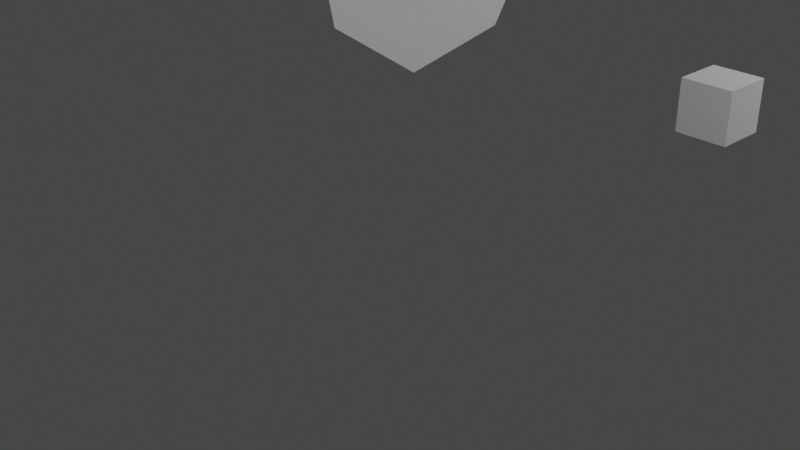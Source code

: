 # Source: size_comparison.blend  (saved by Blender 3.0.42; exported with 4.5.12 LTS)
import bpy
from mathutils import Matrix  # noqa: F401  (used for matrix-valued properties, if any)

bpy.ops.wm.read_factory_settings(use_empty=True)
scene = bpy.context.scene
scene.name = 'Scene'

# ---- collections
col_collection = bpy.data.collections.new('Collection'); scene.collection.children.link(col_collection)
col_pizzacutter = bpy.data.collections.new('PizzaCutter'); scene.collection.children.link(col_pizzacutter)
col_collection_1 = bpy.data.collections.new('Collection')  # instanced only; not linked into the scene
col_collection_2 = bpy.data.collections.new('Collection')  # instanced only; not linked into the scene
col_aircraft = bpy.data.collections.new('aircraft')  # instanced only; not linked into the scene
col_aircraft_1 = bpy.data.collections.new('aircraft')  # instanced only; not linked into the scene
col_aircraft_2 = bpy.data.collections.new('aircraft')  # instanced only; not linked into the scene
col_aircraft_3 = bpy.data.collections.new('aircraft')  # instanced only; not linked into the scene
col_aircraft_4 = bpy.data.collections.new('aircraft')  # instanced only; not linked into the scene
col_aircraft_5 = bpy.data.collections.new('aircraft')  # instanced only; not linked into the scene
col_reclining = bpy.data.collections.new('Reclining')  # instanced only; not linked into the scene
col_sitting = bpy.data.collections.new('Sitting')  # instanced only; not linked into the scene
col_quadcopter_gunship = bpy.data.collections.new('quadcopter gunship')  # instanced only; not linked into the scene
col_whaleplane = bpy.data.collections.new('whaleplane')  # instanced only; not linked into the scene
col_aircraft_6 = bpy.data.collections.new('aircraft')  # instanced only; not linked into the scene
col_frogger = bpy.data.collections.new('frogger')  # instanced only; not linked into the scene
col_aircraft_7 = bpy.data.collections.new('aircraft')  # instanced only; not linked into the scene
col_hammerhead = bpy.data.collections.new('hammerhead')  # instanced only; not linked into the scene
col_9ball = bpy.data.collections.new('9Ball')  # instanced only; not linked into the scene

# ---- materials (node trees are filled in below, after node groups)
mat_material = bpy.data.materials.new('Material')
mat_material.alpha_threshold = 0.0
mat_material.use_transparent_shadow = False
mat_material.line_color = (0.0, 0.0, 0.0, 1.0)

# ---- material node trees
mat_material.use_nodes = True; mat_material.node_tree.nodes.clear()
_N = mat_material.node_tree.nodes; _L = mat_material.node_tree.links
n0 = _N.new('ShaderNodeOutputMaterial'); n0.name = 'Material Output'; n0.location = (300, 300)
n1 = _N.new('ShaderNodeBsdfPrincipled'); n1.name = 'Principled BSDF'; n1.location = (10, 300)
n1.distribution = 'GGX'
n1.subsurface_method = 'RANDOM_WALK_SKIN'
n1.inputs[2].default_value = 0.4
n1.inputs[3].default_value = 1.45
n1.inputs[27].default_value = (0.0, 0.0, 0.0, 1.0)
n1.inputs[28].default_value = 1.0
_L.new(n1.outputs[0], n0.inputs[0])
n0.is_active_output = True

# ---- world
world_world = bpy.data.worlds.new('World'); scene.world = world_world
world_world.use_nodes = True; world_world.node_tree.nodes.clear()
_N = world_world.node_tree.nodes; _L = world_world.node_tree.links
n0 = _N.new('ShaderNodeOutputWorld'); n0.name = 'World Output'; n0.location = (300, 300)
n1 = _N.new('ShaderNodeBackground'); n1.name = 'Background'; n1.location = (10, 300)
n1.inputs[0].default_value = (0.05088, 0.05088, 0.05088, 1.0)
_L.new(n1.outputs[0], n0.inputs[0])
n0.is_active_output = True
world_world.color = (0.05088, 0.05088, 0.05088)
world_world.use_sun_shadow = False
world_world.sun_shadow_jitter_overblur = 0.0

# ---- cameras
cam_camera = bpy.data.cameras.new('Camera')
cam_camera.clip_end = 100.0
cam_camera.ortho_scale = 7.314

# ---- lights
light_light = bpy.data.lights.new('Light', 'POINT')
light_light.transmission_factor = 0.0
light_light.energy = 1000.0
light_light.shadow_soft_size = 0.1
light_light.shadow_maximum_resolution = 0.006
light_light.use_absolute_resolution = True

# ---- meshes
me_cube = bpy.data.meshes.new('Cube')
me_cube.from_pydata([(1.0, 1.0, 1.0), (1.0, 1.0, -1.0), (1.0, -1.0, 1.0), (1.0, -1.0, -1.0), (-1.0, 1.0, 1.0), (-1.0, 1.0, -1.0), (-1.0, -1.0, 1.0), (-1.0, -1.0, -1.0)], [], [(0, 4, 6, 2), (3, 2, 6, 7), (7, 6, 4, 5), (5, 1, 3, 7), (1, 0, 2, 3), (5, 4, 0, 1)])
_uv = me_cube.uv_layers.new(name='UVMap')
_uv.uv.foreach_set('vector', [0.625, 0.5, 0.875, 0.5, 0.875, 0.75, 0.625, 0.75, 0.375, 0.75, 0.625, 0.75, 0.625, 1.0, 0.375, 1.0, 0.375, 0.0, 0.625, 0.0, 0.625, 0.25, 0.375, 0.25, 0.125, 0.5, 0.375, 0.5, 0.375, 0.75, 0.125, 0.75, 0.375, 0.5, 0.625, 0.5, 0.625, 0.75, 0.375, 0.75, 0.375, 0.25, 0.625, 0.25, 0.625, 0.5, 0.375, 0.5])
me_cube.materials.append(mat_material)
me_cube.use_remesh_preserve_volume = False
me_cube.use_remesh_preserve_attributes = False
me_cube.use_mirror_vertex_groups = False
me_cube.update()
me_cylinder_006 = bpy.data.meshes.new('Cylinder.006')
me_cylinder_006.from_pydata([(0.218, 0.5006, -3.231), (0.2528, 0.3419, 0.7858), (0.5245, 0.22, -3.231), (0.5902, 0.1537, 0.7858), (0.5245, -0.1768, -3.231), (0.5902, -0.1124, 0.7858), (0.2528, -0.3006, 0.7858), (-0.218, 0.5006, -3.231), (-0.2528, 0.3419, 0.7858), (-0.5245, 0.22, -3.231), (-0.5902, 0.1537, 0.7858), (-0.5245, -0.1768, -3.231), (-0.5902, -0.1124, 0.7858), (-0.2528, -0.3006, 0.7858), (0.1744, 0.4551, -4.529), (0.4181, 0.2007, -4.529), (0.4181, -0.159, -4.529), (-0.1744, 0.4551, -4.529), (-0.4181, 0.2007, -4.529), (-0.4181, -0.159, -4.529), (0.04546, 0.4944, -6.497), (0.109, 0.4065, -6.497), (0.109, 0.2822, -6.497), (-0.04546, 0.4944, -6.497), (-0.109, 0.4065, -6.497), (-0.109, 0.2822, -6.497), (0.2678, 0.4055, -0.2058), (0.6456, 0.1805, -0.2058), (0.6456, -0.1376, -0.2058), (-0.2678, 0.4055, -0.2058), (-0.6456, 0.1805, -0.2058), (-0.6456, -0.1376, -0.2058), (-0.08264, -0.193, 0.9855), (0.08264, -0.193, 0.9855), (0.6616, 0.188, -1.267), (0.6616, -0.1524, -1.267), (-0.6616, 0.188, -1.267), (-0.6616, -0.1524, -1.267), (0.2744, 0.4287, -1.267), (0.0, -0.4575, -3.231), (0.0, 0.2962, 0.7836), (0.0, -0.4133, -4.529), (0.0, 0.4551, -4.529), (0.0, 0.1943, -6.497), (0.0, 0.4944, -6.497), (0.0, -0.3857, -0.2058), (0.0, -0.3006, 0.7836), (0.0, -0.4196, -1.267), (-0.2744, 0.4287, -1.267), (0.08264, 0.2343, 0.9855), (0.1145, 1.119, 4.193), (0.1145, 1.06, 4.303), (0.1473, 1.065, 4.28), (0.1542, 1.103, 4.21), (0.1145, 1.092, 4.255), (0.1343, 1.055, 4.302), (0.1319, 1.118, 4.189), (0.1763, 0.9983, 4.022), (0.1145, 0.8939, 4.223), (0.1691, 0.9177, 4.163), (0.1145, 1.044, 3.978), (0.1145, 0.9814, 4.104), (0.1421, 0.9009, 4.2), (0.1467, 1.027, 3.99), (0.09686, 0.02655, 3.132), (-0.1841, 0.006603, 3.221), (-0.2037, -0.1614, 3.335), (0.3787, 0.3697, -3.232), (0.4383, 0.254, 0.7858), (0.3787, -0.3265, -3.232), (0.4379, -0.2123, 0.7858), (0.3029, 0.3354, -4.53), (0.3029, -0.2937, -4.53), (0.07948, 0.4511, -6.501), (0.07948, 0.2375, -6.501), (0.4638, -0.2602, -0.2046), (0.4641, 0.3035, -0.2045), (0.06443, 0.02066, 1.004), (0.4768, 0.3172, -1.267), (0.4768, -0.2816, -1.267), (-0.08264, 0.2343, 0.9855), (-0.1145, 1.119, 4.193), (-0.1145, 1.06, 4.303), (-0.1473, 1.065, 4.28), (-0.1542, 1.103, 4.21), (-0.1145, 1.092, 4.255), (-0.1343, 1.055, 4.302), (-0.1319, 1.118, 4.189), (-0.1763, 0.9983, 4.022), (-0.1145, 0.8939, 4.223), (-0.1691, 0.9177, 4.163), (-0.1145, 1.044, 3.978), (-0.1145, 0.9814, 4.104), (-0.1421, 0.9009, 4.2), (-0.1467, 1.027, 3.99), (-0.09686, 0.02655, 3.132), (-0.3787, 0.3697, -3.232), (-0.4383, 0.254, 0.7858), (-0.3787, -0.3265, -3.232), (-0.4379, -0.2123, 0.7858), (-0.3029, 0.3354, -4.53), (-0.3029, -0.2937, -4.53), (-0.07948, 0.4511, -6.501), (-0.07948, 0.2375, -6.501), (-0.4638, -0.2602, -0.2046), (-0.4641, 0.3035, -0.2045), (-0.06443, 0.02066, 1.004), (-0.4768, 0.3172, -1.267), (0.0, 0.4287, -1.267), (0.0, 0.4055, -0.2058), (0.0, 0.5006, -3.231), (0.0, 0.3768, 0.2889), (0.2908, -0.304, -0.2051), (-0.4768, -0.2816, -1.267), (-0.2908, -0.304, -0.2051), (-0.2992, 0.1524, 3.121), (-0.2445, -0.143, 3.323), (-0.2461, 0.2276, 3.07), (-0.297, -0.07323, 3.275), (-0.1858, 0.2609, 3.047), (0.2992, 0.1524, 3.121), (0.2445, -0.143, 3.323), (0.2461, 0.2276, 3.07), (0.297, -0.07323, 3.275), (0.1858, 0.2609, 3.047), (0.2037, -0.1614, 3.335), (0.1841, 0.006603, 3.221)], [], [(76, 68, 3, 27), (30, 31, 12, 10), (67, 2, 15, 71), (27, 3, 5, 28), (17, 7, 110, 42), (2, 4, 16, 15), (79, 47, 39, 69), (71, 15, 21, 73), (15, 16, 22, 21), (78, 76, 27, 34), (121, 70, 5, 123), (2, 34, 35, 4), (126, 124, 1, 49, 64), (91, 92, 65, 119), (5, 3, 68, 1, 49, 77, 33, 6, 70), (122, 63, 57, 120), (67, 78, 34, 2), (34, 27, 28, 35), (100, 102, 24, 18), (107, 36, 30, 105), (48, 107, 105, 29), (59, 123, 120, 57), (3, 68, 122, 120), (122, 68, 1, 124), (6, 70, 121, 125), (3, 120, 123, 5), (58, 125, 121, 62), (125, 126, 64, 33, 6), (6, 33, 46, 45, 112), (20, 73, 21, 22, 74, 43, 44), (75, 112, 45, 47, 79), (89, 66, 65, 92), (33, 77, 49, 40, 46), (72, 41, 43, 74), (69, 39, 41, 72), (38, 108, 109, 26), (17, 23, 102, 100), (105, 30, 10, 97), (89, 93, 116, 66), (10, 115, 117, 97), (63, 56, 53, 57), (62, 55, 51, 58), (61, 54, 50, 60), (58, 51, 54, 61), (63, 122, 124, 60), (59, 52, 55, 62), (60, 50, 56, 63), (4, 35, 79, 69), (0, 38, 78, 67), (38, 26, 76, 78), (35, 28, 75, 79), (14, 71, 73, 20), (16, 72, 74, 22), (4, 69, 72, 16), (0, 67, 71, 14), (28, 5, 70, 75), (26, 1, 68, 76), (9, 18, 19, 11), (31, 104, 99, 12), (12, 99, 13, 32, 106, 80, 8, 97, 10), (29, 8, 80, 40, 111, 109), (96, 100, 18, 9), (94, 91, 119, 117), (91, 94, 87, 81), (48, 29, 109, 108), (117, 119, 8, 97), (104, 113, 47, 45, 114), (10, 12, 118, 115), (84, 88, 90, 83), (93, 90, 118, 116), (94, 88, 84, 87), (36, 37, 31, 30), (7, 17, 100, 96), (26, 109, 111, 40, 49, 1), (42, 44, 23, 17), (66, 13, 32, 95, 65), (84, 83, 86, 82, 85, 81, 87), (117, 115, 88, 94), (90, 88, 115, 118), (23, 44, 43, 103, 25, 24, 102), (19, 25, 103, 101), (7, 96, 107, 48), (114, 13, 99, 104), (116, 118, 12, 99), (93, 89, 82, 86), (18, 24, 25, 19), (90, 93, 86, 83), (29, 105, 97, 8), (92, 91, 81, 85), (101, 103, 43, 41), (7, 48, 108, 110), (14, 42, 110, 0), (0, 110, 108, 38), (13, 114, 45, 46, 32), (32, 46, 40, 80, 106), (80, 95, 32, 106), (96, 9, 36, 107), (65, 95, 80, 8, 119), (37, 113, 104, 31), (113, 98, 39, 47), (11, 98, 113, 37), (98, 101, 41, 39), (13, 66, 116, 99), (89, 92, 85, 82), (9, 11, 37, 36), (11, 19, 101, 98), (42, 14, 20, 44), (60, 124, 126, 61), (53, 52, 59, 57), (112, 75, 70, 6), (58, 61, 126, 125), (62, 121, 123, 59), (53, 56, 50, 54, 51, 55, 52), (49, 77, 33, 64)])
_uv = me_cylinder_006.uv_layers.new(name='UVMap')
_uv.uv.foreach_set('vector', [0.9375, 0.9032, 0.9375, 1.0, 0.875, 1.0, 0.875, 0.9032, 0.875, 0.9032, 0.75, 0.9032, 0.75, 1.0, 0.875, 1.0, 0.9375, 0.5638, 0.875, 0.5638, 0.875, 0.5273, 0.9375, 0.5273, 0.875, 0.9032, 0.875, 1.0, 0.75, 1.0, 0.75, 0.9032, 0.0, 0.5273, 0.0, 0.5638, 0.01621, 0.5638, 0.03708, 0.5273, 0.875, 0.5638, 0.75, 0.5638, 0.75, 0.5273, 0.875, 0.5273, 0.6875, 0.6473, 0.5625, 0.6473, 0.5625, 0.5638, 0.6875, 0.5638, 0.9375, 0.5273, 0.875, 0.5273, 0.875, 0.5, 0.9375, 0.5, 0.875, 0.5273, 0.75, 0.5273, 0.75, 0.5, 0.875, 0.5, 0.9375, 0.6473, 0.9375, 0.9032, 0.875, 0.9032, 0.875, 0.6473, 0.6795, 1.0, 0.6875, 1.0, 0.75, 1.0, 0.7418, 1.0, 0.875, 0.5638, 0.875, 0.6473, 0.75, 0.6473, 0.75, 0.5638, -56.14, -56.14, 0.9954, 1.0, 1.0, 1.0, 0.1742, 0.1746, 0.01531, 0.01885, 1.0, 1.0, 0.0, 0.0, -56.14, -56.14, 0.9954, 1.0, 0.0, 0.0, 0.0, 0.0, 0.0, 0.0, 0.0, 0.0, 0.1742, 0.1746, 0.1419, 0.1746, 0.1095, 0.1746, 0.0, 0.0, 0.0, 0.0, 0.9515, 1.0, 0.966, 1.0, 0.8923, 1.0, 0.8835, 1.0, 0.9375, 0.5638, 0.9375, 0.6473, 0.875, 0.6473, 0.875, 0.5638, 0.875, 0.6473, 0.875, 0.9032, 0.75, 0.9032, 0.75, 0.6473, 0.9375, 0.5273, 0.9375, 0.5, 0.875, 0.5, 0.875, 0.5273, 0.9375, 0.6473, 0.875, 0.6473, 0.875, 0.9032, 0.9375, 0.9032, 1.0, 0.6473, 0.9375, 0.6473, 0.9375, 0.9032, 1.0, 0.9032, 0.7334, 1.0, 0.7418, 1.0, 0.8835, 1.0, 0.8923, 1.0, 0.875, 1.0, 0.9375, 1.0, 0.9515, 1.0, 0.8835, 1.0, 0.9515, 1.0, 0.9375, 1.0, 1.0, 1.0, 0.9954, 1.0, 0.625, 1.0, 0.6875, 1.0, 0.6795, 1.0, 0.3327, 0.5078, 0.875, 1.0, 0.8835, 1.0, 0.7418, 1.0, 0.75, 1.0, 0.0, 0.0, 0.3327, 0.5078, 0.6795, 1.0, 0.6713, 1.0, 0.3327, 0.5078, -56.14, -56.14, 0.01531, 0.01885, 0.1095, 0.1746, 0.625, 1.0, 0.625, 1.0, 0.5845, 1.019, 0.5625, 1.0, 0.5625, 0.9032, 0.6409, 0.9032, 0.75, 0.49, 0.8349, 0.4549, 0.9197, 0.4197, 0.99, 0.25, 0.9549, 0.1651, 0.8349, 0.04515, 0.6651, 0.4549, 0.6875, 0.9032, 0.6409, 0.9032, 0.5625, 0.9032, 0.5625, 0.6473, 0.6875, 0.6473, 0.0, 0.0, 0.3327, 0.5078, -56.14, -56.14, 0.0, 0.0, 0.1095, 0.1746, 0.1419, 0.1746, 0.1742, 0.1746, 0.121, 0.121, 0.07563, 0.121, 0.6875, 0.5273, 0.5625, 0.5273, 0.5625, 0.5, 0.6875, 0.5, 0.6875, 0.5638, 0.5625, 0.5638, 0.5625, 0.5273, 0.6875, 0.5273, 0.0, 0.6473, 0.0, 0.6473, 0.0, 0.9032, 0.0, 0.9032, 1.0, 0.5273, 1.0, 0.5, 0.9375, 0.5, 0.9375, 0.5273, 0.9375, 0.9032, 0.875, 0.9032, 0.875, 1.0, 0.9375, 1.0, 0.0, 0.0, 0.6713, 1.0, 0.6795, 1.0, 0.3327, 0.5078, 0.875, 1.0, 0.8835, 1.0, 0.9515, 1.0, 0.9375, 1.0, 0.966, 1.0, 0.9405, 0.9839, 0.6995, 0.7664, 0.8923, 1.0, 0.6713, 1.0, 0.6756, 0.9801, 0.5366, 0.8452, 0.625, 1.0, 0.0, 0.0, 0.0, 0.0, 0.1012, 0.1276, 0.0, 0.0, 0.0, 0.0, 0.0, 0.0, 0.0, 0.0, 0.0, 0.0, 0.966, 1.0, 0.9515, 1.0, 0.9954, 1.0, 1.0, 1.0, 0.7334, 1.0, 0.6938, 0.9431, 0.6756, 0.9801, 0.6713, 1.0, 1.0, 1.0, 0.9857, 1.0, 0.9405, 0.9839, 0.966, 1.0, 0.75, 0.5638, 0.75, 0.6473, 0.6875, 0.6473, 0.6875, 0.5638, 1.0, 0.5638, 1.0, 0.6473, 0.9375, 0.6473, 0.9375, 0.5638, 1.0, 0.6473, 1.0, 0.9032, 0.9375, 0.9032, 0.9375, 0.6473, 0.75, 0.6473, 0.75, 0.9032, 0.6875, 0.9032, 0.6875, 0.6473, 1.0, 0.5273, 0.9375, 0.5273, 0.9375, 0.5, 1.0, 0.5, 0.75, 0.5273, 0.6875, 0.5273, 0.6875, 0.5, 0.75, 0.5, 0.75, 0.5638, 0.6875, 0.5638, 0.6875, 0.5273, 0.75, 0.5273, 1.0, 0.5638, 0.9375, 0.5638, 0.9375, 0.5273, 1.0, 0.5273, 0.75, 0.9032, 0.75, 1.0, 0.6875, 1.0, 0.6875, 0.9032, 1.0, 0.9032, 1.0, 1.0, 0.9375, 1.0, 0.9375, 0.9032, 0.875, 0.5638, 0.875, 0.5273, 0.75, 0.5273, 0.75, 0.5638, 0.75, 0.9032, 0.6875, 0.9032, 0.6875, 1.0, 0.75, 1.0, 0.0, 0.0, 0.0, 0.0, 0.0, 0.0, 0.1095, 0.1746, 0.1419, 0.1746, 0.1742, 0.1746, 0.0, 0.0, 0.0, 0.0, 0.0, 0.0, 0.0, 0.9032, 0.0, 1.0, 0.04049, 1.019, 0.0625, 1.0, 0.03125, 0.9516, 0.0, 0.9032, 0.9375, 0.5638, 0.9375, 0.5273, 0.875, 0.5273, 0.875, 0.5638, 0.966, 1.0, 1.0, 1.0, 0.9954, 1.0, 0.9515, 1.0, 1.0, 1.0, 0.966, 1.0, 0.9405, 0.9839, 0.9857, 1.0, 0.0, 0.6473, 0.0, 0.9032, 0.0, 0.9032, 0.0, 0.6473, 0.9515, 1.0, 0.9954, 1.0, 1.0, 1.0, 0.9375, 1.0, 0.6875, 0.9032, 0.6875, 0.6473, 0.5625, 0.6473, 0.5625, 0.9032, 0.6409, 0.9032, 0.875, 1.0, 0.75, 1.0, 0.7418, 1.0, 0.8835, 1.0, 0.6995, 0.7664, 0.8923, 1.0, 0.7334, 1.0, 0.6938, 0.9431, 0.6713, 1.0, 0.7334, 1.0, 0.7418, 1.0, 0.6795, 1.0, 0.966, 1.0, 0.8923, 1.0, 0.6995, 0.7664, 0.9405, 0.9839, 0.875, 0.6473, 0.75, 0.6473, 0.75, 0.9032, 0.875, 0.9032, 1.0, 0.5638, 1.0, 0.5273, 0.9375, 0.5273, 0.9375, 0.5638, 0.0, 0.9032, 0.0, 0.9032, 0.03125, 0.9516, 0.0625, 1.0, 0.04049, 1.019, 0.0, 1.0, 0.03708, 0.5273, 0.0625, 0.5, 0.0, 0.5, 0.0, 0.5273, 0.3327, 0.5078, 0.625, 1.0, 0.1095, 0.1746, 0.01531, 0.01885, -56.14, -56.14, 0.6995, 0.7664, 0.6938, 0.9431, 0.6756, 0.9801, 0.5366, 0.8452, 0.3125, 0.5, 0.1012, 0.1276, 0.3243, 0.3911, 0.9515, 1.0, 0.8835, 1.0, 0.8923, 1.0, 0.966, 1.0, 0.7334, 1.0, 0.8923, 1.0, 0.8835, 1.0, 0.7418, 1.0, 0.75, 0.49, 0.6651, 0.4549, 0.8349, 0.04515, 0.9549, 0.1651, 0.99, 0.25, 0.9197, 0.4197, 0.8349, 0.4549, 0.75, 0.5273, 0.75, 0.5, 0.6875, 0.5, 0.6875, 0.5273, 1.0, 0.5638, 0.9375, 0.5638, 0.9375, 0.6473, 1.0, 0.6473, 0.6409, 0.9032, 0.625, 1.0, 0.6875, 1.0, 0.6875, 0.9032, 0.6795, 1.0, 0.7418, 1.0, 0.75, 1.0, 0.6875, 1.0, 0.6713, 1.0, 0.625, 1.0, 0.5366, 0.8452, 0.6756, 0.9801, 0.875, 0.5273, 0.875, 0.5, 0.75, 0.5, 0.75, 0.5273, 0.7334, 1.0, 0.6713, 1.0, 0.6756, 0.9801, 0.6938, 0.9431, 1.0, 0.9032, 0.9375, 0.9032, 0.9375, 1.0, 1.0, 1.0, 0.0, 0.0, 0.0, 0.0, 0.1012, 0.1276, 0.0, 0.0, 0.6875, 0.5273, 0.6875, 0.5, 0.5625, 0.5, 0.5625, 0.5273, 0.0, 0.5638, 0.0, 0.6473, 0.0, 0.6473, 0.01621, 0.5638, 0.0, 0.5273, 0.03708, 0.5273, 0.01621, 0.5638, 0.0, 0.5638, 0.0, 0.5638, 0.01621, 0.5638, 0.0, 0.6473, 0.0, 0.6473, 0.625, 1.0, 0.6409, 0.9032, 0.5625, 0.9032, 0.5625, 1.0, 0.5845, 1.019, 0.1095, 0.1746, 0.07563, 0.121, 0.121, 0.121, 0.1742, 0.1746, 0.1419, 0.1746, 0.1742, 0.1746, 0.01531, 0.01885, 0.1095, 0.1746, 0.1419, 0.1746, 0.9375, 0.5638, 0.875, 0.5638, 0.875, 0.6473, 0.9375, 0.6473, -56.14, -56.14, 0.01531, 0.01885, 0.1742, 0.1746, 1.0, 1.0, 0.9954, 1.0, 0.75, 0.6473, 0.6875, 0.6473, 0.6875, 0.9032, 0.75, 0.9032, 0.6875, 0.6473, 0.6875, 0.5638, 0.5625, 0.5638, 0.5625, 0.6473, 0.75, 0.5638, 0.6875, 0.5638, 0.6875, 0.6473, 0.75, 0.6473, 0.6875, 0.5638, 0.6875, 0.5273, 0.5625, 0.5273, 0.5625, 0.5638, 0.625, 1.0, 0.3327, 0.5078, 0.6795, 1.0, 0.6875, 1.0, 0.0, 0.0, 0.0, 0.0, 0.0, 0.0, 0.0, 0.0, 0.875, 0.5638, 0.75, 0.5638, 0.75, 0.6473, 0.875, 0.6473, 0.75, 0.5638, 0.75, 0.5273, 0.6875, 0.5273, 0.6875, 0.5638, 0.03708, 0.5273, 0.0, 0.5273, 0.0, 0.5, 0.0625, 0.5, 1.0, 1.0, 0.9954, 1.0, -56.14, -56.14, 0.0, 0.0, 0.6995, 0.7664, 0.6938, 0.9431, 0.7334, 1.0, 0.8923, 1.0, 0.6409, 0.9032, 0.6875, 0.9032, 0.6875, 1.0, 0.625, 1.0, 0.0, 0.0, 0.0, 0.0, -56.14, -56.14, 0.3327, 0.5078, 0.6713, 1.0, 0.6795, 1.0, 0.7418, 1.0, 0.7334, 1.0, 0.6995, 0.7664, 0.3243, 0.3911, 0.1012, 0.1276, 0.3125, 0.5, 0.5366, 0.8452, 0.6756, 0.9801, 0.6938, 0.9431, 0.1742, 0.1746, 0.1419, 0.1746, 0.1095, 0.1746, 0.01531, 0.01885])
me_cylinder_006.use_remesh_fix_poles = True
me_cylinder_006.use_remesh_preserve_attributes = False
me_cylinder_006.use_mirror_x = True
me_cylinder_006.update()
me_cube_002 = bpy.data.meshes.new('Cube.002')
me_cube_002.from_pydata([(0.01343, 0.007721, -0.02025), (0.007374, -0.07658, 1.925), (0.01067, 0.03688, 0.003609), (0.007374, -0.0438, 1.911), (-0.01343, 0.007721, -0.02025), (-0.007374, -0.07658, 1.925), (-0.01067, 0.03688, 0.003609), (-0.007374, -0.0438, 1.911), (0.01767, -0.04605, 0.6483), (-0.01767, -0.04605, 0.6483), (0.01944, -0.09424, 1.654), (-0.01944, -0.09424, 1.654), (0.007374, -0.08983, 1.763), (-0.01264, -0.01914, 0.3202), (0.0, -0.02784, 0.008656), (0.0, -0.1236, 1.945), (0.01264, -0.01914, 0.3202), (-0.01855, -0.07038, 1.16), (0.0, -0.1711, 0.6301), (0.01855, -0.07038, 1.16), (-0.007374, -0.08983, 1.763), (0.0, -0.2292, 1.666), (0.0, -0.239, 1.097), (0.0, -0.1162, 0.3342), (0.0, -0.1843, 1.807), (0.01067, -0.006435, 1.868), (0.0, 0.03688, 0.003609), (0.0, -0.0438, 1.911), (-0.01067, -0.006435, 1.868), (0.0, -0.006435, 1.868)], [], [(0, 16, 8, 19, 10, 12, 1, 3, 25, 2), (6, 28, 7, 5, 20, 11, 17, 9, 13, 4), (24, 15, 1, 12), (2, 26, 6, 4, 14, 0), (7, 27, 3, 1, 15, 5), (23, 18, 8, 16), (22, 21, 10, 19), (18, 22, 19, 8), (9, 17, 22, 18), (17, 11, 21, 22), (14, 23, 16, 0), (4, 13, 23, 14), (13, 9, 18, 23), (21, 24, 12, 10), (11, 20, 24, 21), (20, 5, 15, 24), (28, 6, 26, 2, 25, 29), (25, 3, 27, 7, 28, 29)])
_uv = me_cube_002.uv_layers.new(name='UVMap')
_uv.uv.foreach_set('vector', [0.375, 0.1473, 0.4242, 0.1476, 0.4699, 0.145, 0.5193, 0.1464, 0.5661, 0.1377, 0.5942, 0.1483, 0.625, 0.1473, 0.625, 0.25, 0.5913, 0.25, 0.375, 0.25, 0.375, 0.5, 0.5913, 0.5, 0.625, 0.5, 0.625, 0.6027, 0.5942, 0.6017, 0.5661, 0.6123, 0.5193, 0.6036, 0.4699, 0.605, 0.4242, 0.6024, 0.375, 0.6027, 0.5938, 0.875, 0.625, 0.875, 0.6242, 1.212, 0.5938, 1.073, 0.125, 0.5, 0.25, 0.5, 0.375, 0.5, 0.375, 0.6027, 0.25, 0.75, 0.125, 0.6027, 0.625, 0.5, 0.75, 0.5, 0.875, 0.5, 0.875, 0.6027, 0.75, 0.75, 0.625, 0.6027, 0.4375, 0.875, 0.5, 0.875, 0.4997, 1.059, 0.4375, 1.062, 0.5312, 0.875, 0.5625, 0.875, 0.5631, 1.078, 0.5312, 1.067, 0.5, 0.875, 0.5312, 0.875, 0.5312, 1.067, 0.4997, 1.059, 0.4699, 0.605, 0.5193, 0.6036, 0.5312, 0.875, 0.5, 0.875, 0.5193, 0.6036, 0.5661, 0.6123, 0.5625, 0.875, 0.5312, 0.875, 0.375, 0.875, 0.4375, 0.875, 0.4375, 1.062, 0.3735, 1.216, 0.375, 0.6027, 0.4242, 0.6024, 0.4375, 0.875, 0.375, 0.875, 0.4242, 0.6024, 0.4699, 0.605, 0.5, 0.875, 0.4375, 0.875, 0.5625, 0.875, 0.5938, 0.875, 0.5938, 1.073, 0.5631, 1.078, 0.5661, 0.6123, 0.5942, 0.6017, 0.5938, 0.875, 0.5625, 0.875, 0.5942, 0.6017, 0.625, 0.6027, 0.625, 0.875, 0.5938, 0.875, 0.5913, 0.5, 0.375, 0.5, 0.375, 0.375, 0.375, 0.25, 0.5913, 0.25, 0.5913, 0.375, 0.5913, 0.25, 0.625, 0.25, 0.625, 0.375, 0.625, 0.5, 0.5913, 0.5, 0.5913, 0.375])
me_cube_002.use_remesh_fix_poles = True
me_cube_002.use_remesh_preserve_attributes = False
me_cube_002.use_mirror_x = True
me_cube_002.update()
me_circle = bpy.data.meshes.new('Circle')
me_circle.from_pydata([(0.0, 3.368, 0.0), (-2.381, 2.381, 0.0), (-3.368, -1.472e-07, 0.0), (-2.381, -2.381, 0.0), (2.944e-07, -3.368, 0.0), (2.381, -2.381, 0.0), (3.368, 4.016e-08, 0.0), (2.381, 2.381, 0.0)], [], [(1, 2, 3, 4, 5, 6, 7, 0)])
_uv = me_circle.uv_layers.new(name='UVMap')
_uv.uv.foreach_set('vector', [0.0, 0.0, 0.0, 0.0, 0.0, 0.0, 0.0, 0.0, 0.0, 0.0, 0.0, 0.0, 0.0, 0.0, 0.0, 0.0])
me_circle.use_remesh_fix_poles = True
me_circle.use_remesh_preserve_attributes = False
me_circle.update()
me_cube_003 = bpy.data.meshes.new('Cube.003')
me_cube_003.from_pydata([(-0.0211, 0.6339, 1.098), (0.0211, 0.6339, 1.098), (-0.0211, 1.098, 0.6339), (0.0211, 1.098, 0.6339), (-0.0211, 1.268, -2.929e-07), (0.0211, 1.268, -2.929e-07), (-0.0211, 1.098, -0.6339), (0.0211, 1.098, -0.6339), (-0.0211, 0.6339, -1.098), (0.0211, 0.6339, -1.098), (-0.0211, 7.974e-08, -1.268), (0.0211, 7.974e-08, -1.268), (-0.0211, -0.6339, -1.098), (0.0211, -0.6339, -1.098), (-0.0211, -1.098, -0.6339), (0.0211, -1.098, -0.6339), (-0.0211, -1.268, -4.954e-08), (0.0211, -1.268, -4.954e-08), (-0.0211, -1.098, 0.6339), (0.0211, -1.098, 0.6339), (-0.0211, -0.6339, 1.098), (0.0211, -0.6339, 1.098), (-0.0211, -2.962e-07, 1.268), (0.0211, -2.962e-07, 1.268), (0.0211, 1.632, 0.942), (0.0211, 0.942, 1.632), (0.0211, 1.884, -3.874e-07), (0.0211, 1.632, -0.942), (0.0211, 0.942, -1.632), (0.0211, 1.243e-07, -1.884), (0.0211, -0.942, -1.632), (0.0211, -1.632, -0.942), (0.0211, -1.884, -1.633e-08), (0.0211, -1.632, 0.942), (0.0211, -0.942, 1.632), (0.0211, -4.025e-07, 1.884), (0.0, 1.071, 1.855), (0.0, 1.855, 1.071), (0.0, 2.142, -4.063e-07), (0.0, 1.855, -1.071), (0.0, 1.071, -1.855), (0.0, 1.174e-07, -2.142), (0.0, -1.071, -1.855), (0.0, -1.855, -1.071), (0.0, -2.142, 2.499e-09), (0.0, -1.855, 1.071), (0.0, -1.071, 1.855), (0.0, -4.314e-07, 2.142), (-0.0211, 1.632, 0.942), (-0.0211, 0.942, 1.632), (-0.0211, 1.884, -3.874e-07), (-0.0211, 1.632, -0.942), (-0.0211, 0.942, -1.632), (-0.0211, 1.243e-07, -1.884), (-0.0211, -0.942, -1.632), (-0.0211, -1.632, -0.942), (-0.0211, -1.884, -1.633e-08), (-0.0211, -1.632, 0.942), (-0.0211, -0.942, 1.632), (-0.0211, -4.025e-07, 1.884)], [], [(36, 25, 24, 37), (37, 24, 26, 38), (38, 26, 27, 39), (39, 27, 28, 40), (40, 28, 29, 41), (41, 29, 30, 42), (42, 30, 31, 43), (43, 31, 32, 44), (44, 32, 33, 45), (45, 33, 34, 46), (46, 34, 35, 47), (47, 35, 25, 36), (1, 3, 24, 25), (3, 5, 26, 24), (5, 7, 27, 26), (7, 9, 28, 27), (9, 11, 29, 28), (11, 13, 30, 29), (13, 15, 31, 30), (15, 17, 32, 31), (17, 19, 33, 32), (19, 21, 34, 33), (21, 23, 35, 34), (23, 1, 25, 35), (47, 36, 49, 59), (45, 46, 58, 57), (44, 45, 57, 56), (43, 44, 56, 55), (42, 43, 55, 54), (41, 42, 54, 53), (40, 41, 53, 52), (39, 40, 52, 51), (38, 39, 51, 50), (37, 38, 50, 48), (36, 37, 48, 49), (46, 47, 59, 58), (0, 49, 48, 2), (2, 48, 50, 4), (4, 50, 51, 6), (6, 51, 52, 8), (8, 52, 53, 10), (10, 53, 54, 12), (12, 54, 55, 14), (14, 55, 56, 16), (16, 56, 57, 18), (18, 57, 58, 20), (20, 58, 59, 22), (22, 59, 49, 0), (3, 1, 0, 2), (1, 23, 22, 0), (23, 21, 20, 22), (21, 19, 18, 20), (19, 17, 16, 18), (17, 15, 14, 16), (15, 13, 12, 14), (13, 11, 10, 12), (11, 9, 8, 10), (9, 7, 6, 8), (7, 5, 4, 6), (5, 3, 2, 4)])
_uv = me_cube_003.uv_layers.new(name='UVMap')
_uv.uv.foreach_set('vector', [1.0, 0.75, 0.995, 1.0, 0.9167, 1.0, 0.9167, 0.75, 0.9167, 0.75, 0.9167, 1.0, 0.8333, 1.0, 0.8333, 0.75, 0.8333, 0.75, 0.8333, 1.0, 0.75, 1.0, 0.75, 0.75, 0.75, 0.75, 0.75, 1.0, 0.6667, 1.0, 0.6667, 0.75, 0.6667, 0.75, 0.6667, 1.0, 0.5833, 1.0, 0.5833, 0.75, 0.5833, 0.75, 0.5833, 1.0, 0.5, 1.0, 0.5, 0.75, 0.5, 0.75, 0.5, 1.0, 0.4167, 1.0, 0.4167, 0.75, 0.4167, 0.75, 0.4167, 1.0, 0.3333, 1.0, 0.3333, 0.75, 0.3333, 0.75, 0.3333, 1.0, 0.25, 1.0, 0.25, 0.75, 0.25, 0.75, 0.25, 1.0, 0.1667, 1.0, 0.1667, 0.75, 0.1667, 0.75, 0.1667, 1.0, 0.08333, 1.0, 0.08333, 0.75, 0.08333, 0.75, 0.08333, 1.0, 0.005017, 1.0, 7.451e-08, 0.75, 0.25, 0.4513, 0.3507, 0.4243, 0.3556, 0.4328, 0.25, 0.4611, 0.3507, 0.4243, 0.4243, 0.3507, 0.4328, 0.3556, 0.3556, 0.4328, 0.4243, 0.3507, 0.4513, 0.25, 0.4611, 0.25, 0.4328, 0.3556, 0.4513, 0.25, 0.4243, 0.1493, 0.4328, 0.1444, 0.4611, 0.25, 0.4243, 0.1493, 0.3507, 0.07566, 0.3556, 0.06718, 0.4328, 0.1444, 0.3507, 0.07566, 0.25, 0.04869, 0.25, 0.0389, 0.3556, 0.06718, 0.25, 0.04869, 0.1493, 0.07566, 0.1444, 0.06718, 0.25, 0.0389, 0.1493, 0.07566, 0.07566, 0.1493, 0.06718, 0.1444, 0.1444, 0.06718, 0.07566, 0.1493, 0.04869, 0.25, 0.0389, 0.25, 0.06718, 0.1444, 0.04869, 0.25, 0.07566, 0.3507, 0.06718, 0.3556, 0.0389, 0.25, 0.07566, 0.3507, 0.1493, 0.4243, 0.1444, 0.4328, 0.06718, 0.3556, 0.1493, 0.4243, 0.25, 0.4513, 0.25, 0.4611, 0.1444, 0.4328, 0.08333, 0.75, 7.451e-08, 0.75, 0.005017, 1.0, 0.08333, 1.0, 0.25, 0.75, 0.1667, 0.75, 0.1667, 1.0, 0.25, 1.0, 0.3333, 0.75, 0.25, 0.75, 0.25, 1.0, 0.3333, 1.0, 0.4167, 0.75, 0.3333, 0.75, 0.3333, 1.0, 0.4167, 1.0, 0.5, 0.75, 0.4167, 0.75, 0.4167, 1.0, 0.5, 1.0, 0.5833, 0.75, 0.5, 0.75, 0.5, 1.0, 0.5833, 1.0, 0.6667, 0.75, 0.5833, 0.75, 0.5833, 1.0, 0.6667, 1.0, 0.75, 0.75, 0.6667, 0.75, 0.6667, 1.0, 0.75, 1.0, 0.8333, 0.75, 0.75, 0.75, 0.75, 1.0, 0.8333, 1.0, 0.9167, 0.75, 0.8333, 0.75, 0.8333, 1.0, 0.9167, 1.0, 1.0, 0.75, 0.9167, 0.75, 0.9167, 1.0, 0.995, 1.0, 0.1667, 0.75, 0.08333, 0.75, 0.08333, 1.0, 0.1667, 1.0, 0.25, 0.4513, 0.25, 0.4611, 0.3556, 0.4328, 0.3507, 0.4243, 0.3507, 0.4243, 0.3556, 0.4328, 0.4328, 0.3556, 0.4243, 0.3507, 0.4243, 0.3507, 0.4328, 0.3556, 0.4611, 0.25, 0.4513, 0.25, 0.4513, 0.25, 0.4611, 0.25, 0.4328, 0.1444, 0.4243, 0.1493, 0.4243, 0.1493, 0.4328, 0.1444, 0.3556, 0.06718, 0.3507, 0.07566, 0.3507, 0.07566, 0.3556, 0.06718, 0.25, 0.0389, 0.25, 0.04869, 0.25, 0.04869, 0.25, 0.0389, 0.1444, 0.06718, 0.1493, 0.07566, 0.1493, 0.07566, 0.1444, 0.06718, 0.06718, 0.1444, 0.07566, 0.1493, 0.07566, 0.1493, 0.06718, 0.1444, 0.0389, 0.25, 0.04869, 0.25, 0.04869, 0.25, 0.0389, 0.25, 0.06718, 0.3556, 0.07566, 0.3507, 0.07566, 0.3507, 0.06718, 0.3556, 0.1444, 0.4328, 0.1493, 0.4243, 0.1493, 0.4243, 0.1444, 0.4328, 0.25, 0.4611, 0.25, 0.4513, 0.3507, 0.4243, 0.25, 0.4513, 0.25, 0.4513, 0.3507, 0.4243, 0.25, 0.4513, 0.1493, 0.4243, 0.1493, 0.4243, 0.25, 0.4513, 0.1493, 0.4243, 0.07566, 0.3507, 0.07566, 0.3507, 0.1493, 0.4243, 0.07566, 0.3507, 0.04869, 0.25, 0.04869, 0.25, 0.07566, 0.3507, 0.04869, 0.25, 0.07566, 0.1493, 0.07566, 0.1493, 0.04869, 0.25, 0.07566, 0.1493, 0.1493, 0.07566, 0.1493, 0.07566, 0.07566, 0.1493, 0.1493, 0.07566, 0.25, 0.04869, 0.25, 0.04869, 0.1493, 0.07566, 0.25, 0.04869, 0.3507, 0.07566, 0.3507, 0.07566, 0.25, 0.04869, 0.3507, 0.07566, 0.4243, 0.1493, 0.4243, 0.1493, 0.3507, 0.07566, 0.4243, 0.1493, 0.4513, 0.25, 0.4513, 0.25, 0.4243, 0.1493, 0.4513, 0.25, 0.4243, 0.3507, 0.4243, 0.3507, 0.4513, 0.25, 0.4243, 0.3507, 0.3507, 0.4243, 0.3507, 0.4243, 0.4243, 0.3507])
me_cube_003.use_remesh_fix_poles = True
me_cube_003.use_remesh_preserve_attributes = False
me_cube_003.use_mirror_x = True
me_cube_003.update()
me_cylinder_007 = bpy.data.meshes.new('Cylinder.007')
me_cylinder_007.from_pydata([(-0.03964, 0.3515, -7.549), (0.03964, 0.3515, -7.549), (-0.04604, 0.3202, -6.994), (0.04604, 0.3202, -6.994), (0.0, 0.3277, -6.448), (0.0, 0.3393, -7.682), (-0.03964, 1.202, -7.458), (0.03964, 1.202, -7.458), (-0.04604, 1.239, -7.049), (0.04604, 1.239, -7.049), (0.0, 1.199, -6.975), (0.0, 1.136, -7.556), (0.0, 0.9004, -7.59), (0.03964, 0.9103, -7.482), (0.04604, 0.9514, -7.034), (-0.03964, 0.9103, -7.482), (0.0, 0.9727, -6.923), (-0.04604, 0.9514, -7.034)], [], [(4, 2, 0, 5), (4, 5, 1, 3), (10, 11, 6, 8), (10, 9, 7, 11), (13, 12, 11, 7), (14, 13, 7, 9), (12, 15, 6, 11), (17, 16, 10, 8), (15, 17, 8, 6), (16, 14, 9, 10), (4, 3, 14, 16), (0, 2, 17, 15), (2, 4, 16, 17), (5, 0, 15, 12), (3, 1, 13, 14), (1, 5, 12, 13)])
_uv = me_cylinder_007.uv_layers.new(name='UVMap')
_uv.uv.foreach_set('vector', [0.0625, 0.5, 0.0, 0.5, 0.0, 0.5, 0.0625, 0.5, 0.0625, 0.5, 0.0625, 0.5, 0.0, 0.5, 0.0, 0.5, 0.0625, 0.5, 0.0625, 0.5, 0.0, 0.5, 0.0, 0.5, 0.0625, 0.5, 0.0, 0.5, 0.0, 0.5, 0.0625, 0.5, 0.0, 0.5, 0.0625, 0.5, 0.0625, 0.5, 0.0, 0.5, 0.0, 0.5, 0.0, 0.5, 0.0, 0.5, 0.0, 0.5, 0.0625, 0.5, 0.0, 0.5, 0.0, 0.5, 0.0625, 0.5, 0.0, 0.5, 0.0625, 0.5, 0.0625, 0.5, 0.0, 0.5, 0.0, 0.5, 0.0, 0.5, 0.0, 0.5, 0.0, 0.5, 0.0625, 0.5, 0.0, 0.5, 0.0, 0.5, 0.0625, 0.5, 0.0625, 0.5, 0.0, 0.5, 0.0, 0.5, 0.0625, 0.5, 0.0, 0.5, 0.0, 0.5, 0.0, 0.5, 0.0, 0.5, 0.0, 0.5, 0.0625, 0.5, 0.0625, 0.5, 0.0, 0.5, 0.0625, 0.5, 0.0, 0.5, 0.0, 0.5, 0.0625, 0.5, 0.0, 0.5, 0.0, 0.5, 0.0, 0.5, 0.0, 0.5, 0.0, 0.5, 0.0625, 0.5, 0.0625, 0.5, 0.0, 0.5])
me_cylinder_007.use_remesh_fix_poles = True
me_cylinder_007.use_remesh_preserve_attributes = False
me_cylinder_007.use_mirror_x = True
me_cylinder_007.update()
me_cylinder_008 = bpy.data.meshes.new('Cylinder.008')
me_cylinder_008.from_pydata([(0.0, 0.05, -0.245), (0.0, 0.05, 0.245), (0.0433, 0.025, -0.245), (0.0433, 0.025, 0.245), (0.0433, -0.025, -0.245), (0.0433, -0.025, 0.245), (-4.371e-09, -0.05, -0.245), (-4.371e-09, -0.05, 0.245), (-0.0433, -0.025, -0.245), (-0.0433, -0.025, 0.245), (-0.0433, 0.025, -0.245), (-0.0433, 0.025, 0.245)], [], [(0, 1, 3, 2), (2, 3, 5, 4), (4, 5, 7, 6), (6, 7, 9, 8), (3, 1, 11, 9, 7, 5), (8, 9, 11, 10), (10, 11, 1, 0), (0, 2, 4, 6, 8, 10)])
_uv = me_cylinder_008.uv_layers.new(name='UVMap')
_uv.uv.foreach_set('vector', [1.0, 0.5, 1.0, 1.0, 0.8333, 1.0, 0.8333, 0.5, 0.8333, 0.5, 0.8333, 1.0, 0.6667, 1.0, 0.6667, 0.5, 0.6667, 0.5, 0.6667, 1.0, 0.5, 1.0, 0.5, 0.5, 0.5, 0.5, 0.5, 1.0, 0.3333, 1.0, 0.3333, 0.5, 0.4578, 0.37, 0.25, 0.49, 0.04215, 0.37, 0.04215, 0.13, 0.25, 0.01, 0.4578, 0.13, 0.3333, 0.5, 0.3333, 1.0, 0.1667, 1.0, 0.1667, 0.5, 0.1667, 0.5, 0.1667, 1.0, -8.941e-08, 1.0, -8.941e-08, 0.5, 0.75, 0.49, 0.9578, 0.37, 0.9578, 0.13, 0.75, 0.01, 0.5422, 0.13, 0.5422, 0.37])
me_cylinder_008.use_remesh_fix_poles = True
me_cylinder_008.use_remesh_preserve_attributes = False
me_cylinder_008.update()
me_cube_004 = bpy.data.meshes.new('Cube.004')
me_cube_004.from_pydata([(-0.006846, -0.1134, -0.01485), (-0.186, -4.677, -0.04914), (0.01889, -0.1289, -0.01516), (-0.1064, -4.643, -0.04914), (-0.006846, -0.1134, 0.0004764), (-0.186, -4.677, -0.01331), (0.01889, -0.1289, -0.00299), (-0.1064, -4.643, -0.01331), (-0.1119, -1.575, -0.07415), (-0.1119, -1.575, 0.0117), (-0.2289, -4.019, -0.07845), (-0.2289, -4.019, 0.01601), (-0.2183, -4.282, -0.04914), (-0.04651, -0.778, -0.0005161), (-0.02713, -0.1299, -0.007188), (-0.4539, -4.726, -0.03122), (-0.04651, -0.778, -0.06193), (-0.171, -2.819, 0.01384), (-0.4157, -1.531, -0.03122), (-0.171, -2.819, -0.07629), (-0.2183, -4.282, -0.01331), (-0.5569, -4.048, -0.03122), (-0.5807, -2.666, -0.03122), (-0.2824, -0.812, -0.03122), (-0.5142, -4.397, -0.03122), (-0.01563, -4.538, -0.05714), (0.01889, -0.1289, -0.009076), (-0.1064, -4.643, -0.03122), (-0.01563, -4.538, -0.005302), (-0.01563, -4.538, -0.03122), (0.01357, -0.1844, -0.01318), (0.01357, -0.1844, -0.331), (-0.008781, -0.1973, -0.01318), (-0.008781, -0.1973, -0.331), (-0.03114, -0.1844, -0.01318), (-0.03114, -0.1844, -0.331), (-0.03114, -0.1586, -0.01318), (-0.03114, -0.1586, -0.331), (-0.008781, -0.1457, -0.01318), (-0.008781, -0.1457, -0.331), (0.01357, -0.1586, -0.01318), (0.01357, -0.1586, -0.331), (0.01616, -0.03874, 0.009843), (0.02795, 0.001066, -0.02729), (0.01119, -0.1974, 0.009843), (0.005942, -0.2124, -0.03227), (-0.01855, -0.03702, 0.009843), (-0.02181, 0.003527, -0.02729), (-0.04707, -0.1933, 0.009843), (-0.04508, -0.2091, -0.03227)], [], [(0, 16, 8, 19, 10, 12, 1, 3, 25, 2), (6, 28, 7, 5, 20, 11, 17, 9, 13, 4), (24, 15, 1, 12), (2, 26, 6, 4, 14, 0), (7, 27, 3, 1, 15, 5), (23, 18, 8, 16), (22, 21, 10, 19), (18, 22, 19, 8), (9, 17, 22, 18), (17, 11, 21, 22), (14, 23, 16, 0), (4, 13, 23, 14), (13, 9, 18, 23), (21, 24, 12, 10), (11, 20, 24, 21), (20, 5, 15, 24), (28, 6, 26, 2, 25, 29), (25, 3, 27, 7, 28, 29), (30, 31, 33, 32), (32, 33, 35, 34), (34, 35, 37, 36), (36, 37, 39, 38), (33, 31, 41, 39, 37, 35), (38, 39, 41, 40), (40, 41, 31, 30), (30, 32, 34, 36, 38, 40), (42, 43, 45, 44), (44, 45, 49, 48), (48, 49, 47, 46), (46, 47, 43, 42), (44, 48, 46, 42), (49, 45, 43, 47)])
_uv = me_cube_004.uv_layers.new(name='UVMap')
_uv.uv.foreach_set('vector', [0.375, 0.1473, 0.4242, 0.1476, 0.4699, 0.145, 0.5193, 0.1464, 0.5661, 0.1377, 0.5942, 0.1483, 0.625, 0.1473, 0.625, 0.25, 0.5913, 0.25, 0.375, 0.25, 0.375, 0.5, 0.5913, 0.5, 0.625, 0.5, 0.625, 0.6027, 0.5942, 0.6017, 0.5661, 0.6123, 0.5193, 0.6036, 0.4699, 0.605, 0.4242, 0.6024, 0.375, 0.6027, 0.5938, 0.875, 0.625, 0.875, 0.6242, 1.212, 0.5938, 1.073, 0.125, 0.5, 0.25, 0.5, 0.375, 0.5, 0.375, 0.6027, 0.25, 0.75, 0.125, 0.6027, 0.625, 0.5, 0.75, 0.5, 0.875, 0.5, 0.875, 0.6027, 0.75, 0.75, 0.625, 0.6027, 0.4375, 0.875, 0.5, 0.875, 0.4997, 1.059, 0.4375, 1.062, 0.5312, 0.875, 0.5625, 0.875, 0.5631, 1.078, 0.5312, 1.067, 0.5, 0.875, 0.5312, 0.875, 0.5312, 1.067, 0.4997, 1.059, 0.4699, 0.605, 0.5193, 0.6036, 0.5312, 0.875, 0.5, 0.875, 0.5193, 0.6036, 0.5661, 0.6123, 0.5625, 0.875, 0.5312, 0.875, 0.375, 0.875, 0.4375, 0.875, 0.4375, 1.062, 0.3735, 1.216, 0.375, 0.6027, 0.4242, 0.6024, 0.4375, 0.875, 0.375, 0.875, 0.4242, 0.6024, 0.4699, 0.605, 0.5, 0.875, 0.4375, 0.875, 0.5625, 0.875, 0.5938, 0.875, 0.5938, 1.073, 0.5631, 1.078, 0.5661, 0.6123, 0.5942, 0.6017, 0.5938, 0.875, 0.5625, 0.875, 0.5942, 0.6017, 0.625, 0.6027, 0.625, 0.875, 0.5938, 0.875, 0.5913, 0.5, 0.375, 0.5, 0.375, 0.375, 0.375, 0.25, 0.5913, 0.25, 0.5913, 0.375, 0.5913, 0.25, 0.625, 0.25, 0.625, 0.375, 0.625, 0.5, 0.5913, 0.5, 0.5913, 0.375, 1.0, 0.5, 1.0, 1.0, 0.8333, 1.0, 0.8333, 0.5, 0.8333, 0.5, 0.8333, 1.0, 0.6667, 1.0, 0.6667, 0.5, 0.6667, 0.5, 0.6667, 1.0, 0.5, 1.0, 0.5, 0.5, 0.5, 0.5, 0.5, 1.0, 0.3333, 1.0, 0.3333, 0.5, 0.4578, 0.37, 0.25, 0.49, 0.04215, 0.37, 0.04215, 0.13, 0.25, 0.01, 0.4578, 0.13, 0.3333, 0.5, 0.3333, 1.0, 0.1667, 1.0, 0.1667, 0.5, 0.1667, 0.5, 0.1667, 1.0, -8.941e-08, 1.0, -8.941e-08, 0.5, 0.75, 0.49, 0.9578, 0.37, 0.9578, 0.13, 0.75, 0.01, 0.5422, 0.13, 0.5422, 0.37, 0.4773, 0.1336, 0.625, 0.1336, 0.625, 0.2269, 0.375, 0.25, 0.375, 0.25, 0.625, 0.2269, 0.625, 0.5231, 0.375, 0.5, 0.375, 0.5, 0.625, 0.5231, 0.625, 0.6164, 0.4773, 0.6164, 0.4773, 0.6164, 0.625, 0.6164, 0.625, 1.0, 0.4773, 1.0, 0.125, 0.5, 0.375, 0.5, 0.4773, 0.6164, 0.1013, 0.642, 0.625, 0.5231, 0.875, 0.5231, 0.875, 0.6164, 0.625, 0.6164])
me_cube_004.use_remesh_fix_poles = True
me_cube_004.use_remesh_preserve_attributes = False
me_cube_004.use_mirror_x = True
me_cube_004.update()
me_cylinder_009 = bpy.data.meshes.new('Cylinder.009')
me_cylinder_009.from_pydata([(0.0, -0.7766, -1.764), (0.0, -0.7971, -2.09), (0.0, -0.6207, -3.407), (0.0, -0.7191, -2.933), (0.0, -0.6678, -1.663), (0.0, -0.4987, -1.926), (0.0, -0.4733, -2.514), (0.0, -0.5593, -1.772), (2.794, -0.6522, -2.136), (2.781, -0.6711, -2.417), (2.714, -0.6044, -2.673), (2.745, -0.6539, -2.564), (2.766, -0.627, -1.914), (2.795, -0.5746, -2.15), (2.773, -0.5602, -2.447), (2.777, -0.5906, -2.001), (2.447, -0.5379, -2.498), (2.537, -0.6418, -1.869), (2.428, -0.6826, -2.774), (2.53, -0.6922, -2.021), (2.394, -0.6022, -2.907), (2.521, -0.5749, -1.977), (2.486, -0.7072, -2.335), (2.501, -0.555, -2.131), (1.182, -0.6116, -3.3), (1.182, -0.5767, -1.781), (1.182, -0.7638, -2.09), (1.182, -0.529, -1.935), (1.182, -0.5204, -2.601), (1.182, -0.6621, -1.672), (1.182, -0.7278, -2.906), (1.182, -0.7477, -1.773), (0.4861, -0.6036, -3.356), (0.4861, -0.5593, -1.772), (0.4861, -0.7971, -2.09), (0.4861, -0.4987, -1.926), (0.4861, -0.4733, -2.514), (0.4861, -0.6678, -1.663), (0.4861, -0.7513, -2.906), (0.4861, -0.7766, -1.764)], [], [(0, 4, 7, 5, 6, 2, 3, 1), (8, 9, 14, 13), (20, 16, 14, 10), (21, 17, 12, 15), (22, 18, 11, 9), (17, 19, 8, 12), (23, 21, 15, 13), (16, 23, 13, 14), (18, 20, 10, 11), (19, 22, 9, 8), (31, 26, 22, 19), (30, 24, 20, 18), (28, 27, 23, 16), (23, 27, 25, 21), (31, 19, 17, 29), (30, 18, 22, 26), (29, 17, 21, 25), (28, 16, 20, 24), (32, 36, 28, 24), (33, 37, 29, 25), (34, 38, 30, 26), (37, 39, 31, 29), (35, 33, 25, 27), (36, 35, 27, 28), (38, 32, 24, 30), (39, 34, 26, 31), (0, 1, 34, 39), (3, 2, 32, 38), (6, 5, 35, 36), (5, 7, 33, 35), (4, 0, 39, 37), (1, 3, 38, 34), (7, 4, 37, 33), (2, 6, 36, 32), (14, 9, 11, 10), (13, 15, 12, 8)])
_uv = me_cylinder_009.uv_layers.new(name='UVMap')
_uv.uv.foreach_set('vector', [0.0, 0.0, 0.0, 0.5, 0.0, 0.625, 0.0, 0.75, 0.0, 0.875, 0.0, 1.0, 0.7537, 1.0, 1.0, 0.0, 0.3054, 0.2379, 1.0, 0.26, 0.0, 0.875, 0.0, 0.6832, 0.0, 1.0, 0.0, 0.875, 0.0, 0.875, 0.0, 1.0, 0.0, 0.625, 0.0, 0.5, 0.0, 0.5, 0.0, 0.625, 1.017, 0.07674, 1.187, 0.8392, 1.006, 0.9947, 1.0, 0.26, 0.0, 0.5, 0.4174, 0.0, 0.3054, 0.2379, 0.0, 0.5, 0.0, 0.7165, 0.0, 0.625, 0.0, 0.625, 0.0, 0.6832, 0.0, 0.875, 0.0, 0.7165, 0.0, 0.6832, 0.0, 0.875, 1.187, 0.8392, 0.0, 1.0, 0.0, 1.0, 1.006, 0.9947, 0.4174, 0.0, 1.017, 0.07674, 1.0, 0.26, 0.3054, 0.2379, 0.0, 0.0, 1.0, 0.0, 1.017, 0.07674, 0.4174, 0.0, 1.0, 1.0, 0.0, 1.0, 0.0, 1.0, 1.187, 0.8392, 0.0, 0.8889, 0.0, 0.75, 0.0, 0.7165, 0.0, 0.875, 0.0, 0.7165, 0.0, 0.75, 0.0, 0.625, 0.0, 0.625, 0.0, 0.0, 0.4174, 0.0, 0.0, 0.5, 0.0, 0.5, 1.0, 1.0, 1.187, 0.8392, 1.017, 0.07674, 1.0, 0.0, 0.0, 0.5, 0.0, 0.5, 0.0, 0.625, 0.0, 0.625, 0.0, 0.8889, 0.0, 0.875, 0.0, 1.0, 0.0, 1.0, 0.0, 1.0, 0.0, 0.875, 0.0, 0.8889, 0.0, 1.0, 0.0, 0.625, 0.0, 0.5, 0.0, 0.5, 0.0, 0.625, 1.0, 0.0, 1.0, 1.0, 1.0, 1.0, 1.0, 0.0, 0.0, 0.5, 0.0, 0.0, 0.0, 0.0, 0.0, 0.5, 0.0, 0.75, 0.0, 0.625, 0.0, 0.625, 0.0, 0.75, 0.0, 0.875, 0.0, 0.75, 0.0, 0.75, 0.0, 0.8889, 1.0, 1.0, 0.0, 1.0, 0.0, 1.0, 1.0, 1.0, 0.0, 0.0, 1.0, 0.0, 1.0, 0.0, 0.0, 0.0, 0.0, 0.0, 1.0, 0.0, 1.0, 0.0, 0.0, 0.0, 0.7537, 1.0, 0.0, 1.0, 0.0, 1.0, 1.0, 1.0, 0.0, 0.875, 0.0, 0.75, 0.0, 0.75, 0.0, 0.875, 0.0, 0.75, 0.0, 0.625, 0.0, 0.625, 0.0, 0.75, 0.0, 0.5, 0.0, 0.0, 0.0, 0.0, 0.0, 0.5, 1.0, 0.0, 0.7537, 1.0, 1.0, 1.0, 1.0, 0.0, 0.0, 0.625, 0.0, 0.5, 0.0, 0.5, 0.0, 0.625, 0.0, 1.0, 0.0, 0.875, 0.0, 0.875, 0.0, 1.0, 0.0, 0.875, 1.0, 0.26, 1.006, 0.9947, 0.0, 1.0, 0.0, 0.6832, 0.0, 0.625, 0.0, 0.5, 0.3054, 0.2379])
me_cylinder_009.use_remesh_fix_poles = True
me_cylinder_009.use_remesh_preserve_attributes = False
me_cylinder_009.use_mirror_x = True
me_cylinder_009.update()
me_circle_001 = bpy.data.meshes.new('Circle.001')
me_circle_001.from_pydata([(0.0, 2.214, -0.3352), (0.0, -2.024, -0.4611), (0.2142, -1.87, -0.4406), (0.373, 0.7203, -0.4371), (0.3425, 0.9441, -0.4141), (0.2749, 1.237, -0.3655), (0.2269, 1.599, -0.3339), (0.3506, -1.531, -0.4487), (0.4622, -0.2879, -0.4792), (-0.1973, -1.878, -0.4169), (0.0, -1.322, -0.09793), (0.3477, 0.7094, -0.1419), (0.2124, 1.548, -0.03801), (-0.373, 0.7203, -0.4371), (-0.3425, 0.9441, -0.4141), (0.0, 2.039, -0.07865), (-0.2749, 1.237, -0.3655), (0.103, -0.411, 0.2805), (0.3245, -0.9015, -0.1373), (-0.2269, 1.599, -0.3339), (-0.3506, -1.531, -0.4487), (-0.4622, -0.2879, -0.4792), (0.0, 1.652, 0.3956), (0.0, -0.4011, 0.3198), (0.1988, -0.3559, 0.2285), (0.171, 0.4839, 0.2626), (0.2352, 0.04033, 0.2166), (0.1134, 1.386, 0.3956), (0.2774, 0.7207, 0.1116), (-0.3477, 0.7094, -0.1419), (-0.2124, 1.548, -0.03801), (0.0, 0.4331, 0.2974), (-0.103, -0.411, 0.2805), (-0.3245, -0.9015, -0.1373), (-0.2774, 0.7207, 0.1116), (0.0, 0.6357, 0.3956), (0.1874, 0.6792, 0.3961), (-0.1988, -0.3559, 0.2285), (0.0, 0.09293, 0.3276), (-0.171, 0.4839, 0.2626), (-0.2352, 0.04033, 0.2166), (-0.1134, 1.386, 0.3956), (-0.1874, 0.6792, 0.3961)], [], [(10, 9, 1), (34, 39, 42), (2, 17, 23, 10), (2, 10, 1), (15, 12, 6, 0), (32, 9, 10, 23), (13, 29, 14), (29, 34, 30), (26, 24, 18), (2, 18, 24, 17), (22, 36, 27), (40, 34, 29), (37, 40, 33), (28, 36, 25), (25, 31, 38), (9, 33, 20), (21, 20, 33, 40), (18, 7, 8, 26), (11, 26, 8, 3), (7, 18, 2), (29, 13, 21, 40), (3, 4, 11), (28, 12, 27), (29, 16, 14), (26, 11, 28), (35, 31, 25, 36), (32, 39, 40, 37), (27, 36, 28), (22, 27, 12, 15), (34, 40, 39), (39, 31, 35, 42), (41, 30, 34), (26, 25, 17, 24), (39, 38, 31), (34, 42, 41), (42, 35, 22), (12, 11, 5, 6), (22, 41, 42), (26, 28, 25), (11, 12, 28), (15, 0, 19, 30), (30, 19, 16, 29), (4, 5, 11), (22, 35, 36), (32, 23, 38, 39), (38, 23, 17, 25), (30, 41, 22, 15), (32, 37, 33, 9)])
_uv = me_circle_001.uv_layers.new(name='UVMap')
_uv.uv.foreach_set('vector', [0.0, 0.0, 0.0, 0.0, 0.0, 0.0, 0.0, 0.0, 0.0, 0.0, 0.0, 0.0, 0.0, 0.0, 0.0, 0.0, 0.0, 0.0, 0.0, 0.0, 0.0, 0.0, 0.0, 0.0, 0.0, 0.0, 0.0, 0.0, 0.0, 0.0, 0.0, 0.0, 0.0, 0.0, 0.0, 0.0, 0.0, 0.0, 0.0, 0.0, 0.0, 0.0, 0.0, 0.0, 0.0, 0.0, 0.0, 0.0, 0.0, 0.0, 0.0, 0.0, 0.0, 0.0, 0.0, 0.0, 0.0, 0.0, 0.0, 0.0, 0.0, 0.0, 0.0, 0.0, 0.0, 0.0, 0.0, 0.0, 0.0, 0.0, 0.0, 0.0, 0.0, 0.0, 0.0, 0.0, 0.0, 0.0, 0.0, 0.0, 0.0, 0.0, 0.0, 0.0, 0.0, 0.0, 0.0, 0.0, 0.0, 0.0, 0.0, 0.0, 0.0, 0.0, 0.0, 0.0, 0.0, 0.0, 0.0, 0.0, 0.0, 0.0, 0.0, 0.0, 0.0, 0.0, 0.0, 0.0, 0.0, 0.0, 0.0, 0.0, 0.0, 0.0, 0.0, 0.0, 0.0, 0.0, 0.0, 0.0, 0.0, 0.0, 0.0, 0.0, 0.0, 0.0, 0.0, 0.0, 0.0, 0.0, 0.0, 0.0, 0.0, 0.0, 0.0, 0.0, 0.0, 0.0, 0.0, 0.0, 0.0, 0.0, 0.0, 0.0, 0.0, 0.0, 0.0, 0.0, 0.0, 0.0, 0.0, 0.0, 0.0, 0.0, 0.0, 0.0, 0.0, 0.0, 0.0, 0.0, 0.0, 0.0, 0.0, 0.0, 0.0, 0.0, 0.0, 0.0, 0.0, 0.0, 0.0, 0.0, 0.0, 0.0, 0.0, 0.0, 0.0, 0.0, 0.0, 0.0, 0.0, 0.0, 0.0, 0.0, 0.0, 0.0, 0.0, 0.0, 0.0, 0.0, 0.0, 0.0, 0.0, 0.0, 0.0, 0.0, 0.0, 0.0, 0.0, 0.0, 0.0, 0.0, 0.0, 0.0, 0.0, 0.0, 0.0, 0.0, 0.0, 0.0, 0.0, 0.0, 0.0, 0.0, 0.0, 0.0, 0.0, 0.0, 0.0, 0.0, 0.0, 0.0, 0.0, 0.0, 0.0, 0.0, 0.0, 0.0, 0.0, 0.0, 0.0, 0.0, 0.0, 0.0, 0.0, 0.0, 0.0, 0.0, 0.0, 0.0, 0.0, 0.0, 0.0, 0.0, 0.0, 0.0, 0.0, 0.0, 0.0, 0.0, 0.0, 0.0, 0.0, 0.0, 0.0, 0.0, 0.0, 0.0, 0.0, 0.0, 0.0, 0.0, 0.0, 0.0, 0.0, 0.0, 0.0, 0.0, 0.0, 0.0, 0.0, 0.0, 0.0, 0.0, 0.0, 0.0, 0.0, 0.0, 0.0, 0.0, 0.0, 0.0, 0.0, 0.0, 0.0, 0.0, 0.0, 0.0, 0.0, 0.0, 0.0, 0.0, 0.0, 0.0, 0.0, 0.0, 0.0, 0.0, 0.0, 0.0, 0.0, 0.0, 0.0, 0.0, 0.0, 0.0, 0.0, 0.0, 0.0, 0.0, 0.0, 0.0, 0.0, 0.0, 0.0, 0.0, 0.0, 0.0, 0.0, 0.0, 0.0, 0.0, 0.0, 0.0, 0.0, 0.0, 0.0, 0.0])
me_circle_001.use_remesh_fix_poles = True
me_circle_001.use_remesh_preserve_attributes = False
me_circle_001.use_mirror_x = True
me_circle_001.update()
me_circle_002 = bpy.data.meshes.new('Circle.002')
me_circle_002.from_pydata([(0.0, 1.362, 0.101), (0.0, 1.983, 0.1406), (0.0, 1.571, 0.09415), (0.0, 1.497, 0.2161), (0.0, 1.287, 0.1855), (0.0, 1.243, 0.1248), (1.869, 1.558, 0.1), (1.848, 1.551, 0.2144), (1.878, 1.407, 0.1061), (1.75, 1.884, 0.1416), (1.839, 1.348, 0.1817), (1.822, 1.314, 0.1275), (0.772, 1.51, 0.2176), (0.7693, 1.296, 0.1855), (0.7646, 1.253, 0.1248), (0.7776, 1.568, 0.09417), (0.7448, 1.967, 0.1406), (0.7802, 1.369, 0.101)], [], [(3, 4, 5, 0, 2), (7, 6, 8, 10), (10, 8, 11), (14, 13, 10, 11), (9, 6, 7), (16, 15, 6, 9), (17, 14, 11, 8), (2, 0, 17, 15), (4, 3, 12, 13), (3, 1, 16, 12), (0, 5, 14, 17), (1, 2, 15, 16), (17, 8, 6, 15), (5, 4, 13, 14), (7, 12, 16, 9), (12, 7, 10, 13)])
_uv = me_circle_002.uv_layers.new(name='UVMap')
_uv.uv.foreach_set('vector', [0.0, 0.0, 0.0, 0.0, 0.0, 0.0, 0.0, 0.0, 0.0, 0.0, 0.0, 0.0, 0.0, 0.0, 0.0, 0.0, 0.0, 0.0, 0.0, 0.0, 0.0, 0.0, 0.0, 0.0, 0.0, 0.0, 0.0, 0.0, 0.0, 0.0, 0.0, 0.0, 0.0, 0.0, 0.0, 0.0, 0.0, 0.0, 0.0, 0.0, 0.0, 0.0, 0.0, 0.0, 0.0, 0.0, 0.0, 0.0, 0.0, 0.0, 0.0, 0.0, 0.0, 0.0, 0.0, 0.0, 0.0, 0.0, 0.0, 0.0, 0.0, 0.0, 0.0, 0.0, 0.0, 0.0, 0.0, 0.0, 0.0, 0.0, 0.0, 0.0, 0.0, 0.0, 0.0, 0.0, 0.0, 0.0, 0.0, 0.0, 0.0, 0.0, 0.0, 0.0, 0.0, 0.0, 0.0, 0.0, 0.0, 0.0, 0.0, 0.0, 0.0, 0.0, 0.0, 0.0, 0.0, 0.0, 0.0, 0.0, 0.0, 0.0, 0.0, 0.0, 0.0, 0.0, 0.0, 0.0, 0.0, 0.0, 0.0, 0.0, 0.0, 0.0, 0.0, 0.0, 0.0, 0.0, 0.0, 0.0, 0.0, 0.0, 0.0, 0.0, 0.0, 0.0])
me_circle_002.use_remesh_fix_poles = True
me_circle_002.use_remesh_preserve_attributes = False
me_circle_002.use_mirror_x = True
me_circle_002.update()
me_cylinder_010 = bpy.data.meshes.new('Cylinder.010')
me_cylinder_010.from_pydata([(0.0, 0.4154, 0.01469), (-2.737e-09, 0.2153, 0.08327), (0.2077, 0.3598, 0.01469), (0.1865, 0.1076, 0.08327), (0.3598, 0.2077, 0.01469), (0.4154, -1.816e-08, 0.01469), (0.3598, -0.2077, 0.01469), (0.1865, -0.1076, 0.08327), (0.2077, -0.3598, 0.01469), (-3.632e-08, -0.4154, 0.01469), (-2.034e-08, -0.2153, 0.08327), (-0.2077, -0.3598, 0.01469), (-0.185, -0.1091, 0.08327), (-0.3598, -0.2077, 0.01469), (-0.4154, 4.954e-09, 0.01469), (-0.3598, 0.2077, 0.01469), (-0.1865, 0.1076, 0.08327), (-0.2077, 0.3598, 0.01469), (0.0, 0.2744, 0.05132), (0.2377, 0.1372, 0.05132), (0.2377, -0.1372, 0.05132), (-2.399e-08, -0.2744, 0.05132), (-0.2377, -0.1372, 0.05132), (-0.2377, 0.1372, 0.05132)], [], [(0, 18, 19, 2), (2, 19, 4), (4, 19, 20, 5), (5, 20, 6), (6, 20, 21, 8), (8, 21, 9), (9, 21, 22, 11), (11, 22, 13), (13, 22, 23, 14), (14, 23, 15), (3, 1, 16, 12, 10, 7), (15, 23, 18, 17), (17, 18, 0), (0, 2, 4, 5, 6, 8, 9, 11, 13, 14, 15, 17), (1, 3, 19, 18), (3, 7, 20, 19), (7, 10, 21, 20), (10, 12, 22, 21), (12, 16, 23, 22), (16, 1, 18, 23)])
_uv = me_cylinder_010.uv_layers.new(name='UVMap')
_uv.uv.foreach_set('vector', [1.0, 0.5, 1.0, 1.0, 0.8333, 1.0, 0.9167, 0.5, 0.9167, 0.5, 0.8333, 1.0, 0.8333, 0.5, 0.8333, 0.5, 0.8333, 1.0, 0.6667, 1.0, 0.75, 0.5, 0.75, 0.5, 0.6667, 1.0, 0.6667, 0.5, 0.6667, 0.5, 0.6667, 1.0, 0.5, 1.0, 0.5833, 0.5, 0.5833, 0.5, 0.5, 1.0, 0.5, 0.5, 0.5, 0.5, 0.5, 1.0, 0.3333, 1.0, 0.4167, 0.5, 0.4167, 0.5, 0.3333, 1.0, 0.3333, 0.5, 0.3333, 0.5, 0.3333, 1.0, 0.1667, 1.0, 0.25, 0.5, 0.25, 0.5, 0.1667, 1.0, 0.1667, 0.5, 0.4131, 0.3441, 0.25, 0.4383, 0.08694, 0.3441, 0.08826, 0.1545, 0.25, 0.06172, 0.4131, 0.1559, 0.1667, 0.5, 0.1667, 1.0, 7.451e-08, 1.0, 0.08333, 0.5, 0.08333, 0.5, 7.451e-08, 1.0, 7.451e-08, 0.5, 0.75, 0.49, 0.87, 0.4578, 0.9578, 0.37, 0.99, 0.25, 0.9578, 0.13, 0.87, 0.04215, 0.75, 0.01, 0.63, 0.04215, 0.5422, 0.13, 0.51, 0.25, 0.5422, 0.37, 0.63, 0.4578, 0.25, 0.4383, 0.4131, 0.3441, 0.4578, 0.37, 0.25, 0.49, 0.4131, 0.3441, 0.4131, 0.1559, 0.4578, 0.13, 0.4578, 0.37, 0.4131, 0.1559, 0.25, 0.06172, 0.25, 0.01, 0.4578, 0.13, 0.25, 0.06172, 0.08826, 0.1545, 0.04215, 0.13, 0.25, 0.01, 0.08694, 0.1559, 0.08694, 0.3441, 0.04215, 0.37, 0.04215, 0.13, 0.08694, 0.3441, 0.25, 0.4383, 0.25, 0.49, 0.04215, 0.37])
me_cylinder_010.use_remesh_fix_poles = True
me_cylinder_010.use_remesh_preserve_attributes = False
me_cylinder_010.update()
me_cylinder_011 = bpy.data.meshes.new('Cylinder.011')
me_cylinder_011.from_pydata([(5.383e-09, 0.1357, -0.015), (5.383e-09, 0.1357, 0.015), (0.1175, 0.06786, -0.015), (0.1175, 0.06786, 0.015), (0.1175, -0.06786, -0.015), (0.1175, -0.06786, 0.015), (-1.38e-08, -0.1357, -0.015), (-1.38e-08, -0.1357, 0.015), (-0.1175, -0.06786, -0.015), (-0.1175, -0.06786, 0.015), (-0.1175, 0.06786, -0.015), (-0.1175, 0.06786, 0.015), (0.0, 0.24, -0.015), (0.2078, 0.12, -0.015), (0.2078, 0.12, 0.015), (0.0, 0.24, 0.015), (0.2078, -0.12, -0.015), (0.2078, -0.12, 0.015), (-2.098e-08, -0.24, -0.015), (-2.098e-08, -0.24, 0.015), (-0.2078, -0.12, -0.015), (-0.2078, -0.12, 0.015), (-0.2078, 0.12, -0.015), (-0.2078, 0.12, 0.015)], [], [(12, 15, 14, 13), (13, 14, 17, 16), (16, 17, 19, 18), (18, 19, 21, 20), (11, 9, 8, 10), (20, 21, 23, 22), (22, 23, 15, 12), (1, 11, 10, 0), (2, 0, 12, 13), (1, 3, 14, 15), (4, 2, 13, 16), (3, 5, 17, 14), (6, 4, 16, 18), (5, 7, 19, 17), (8, 6, 18, 20), (7, 9, 21, 19), (10, 8, 20, 22), (9, 11, 23, 21), (0, 10, 22, 12), (11, 1, 15, 23), (9, 7, 6, 8), (7, 5, 4, 6), (5, 3, 2, 4), (3, 1, 0, 2)])
_uv = me_cylinder_011.uv_layers.new(name='UVMap')
_uv.uv.foreach_set('vector', [1.0, 0.5, 1.0, 1.0, 0.8333, 1.0, 0.8333, 0.5, 0.8333, 0.5, 0.8333, 1.0, 0.6667, 1.0, 0.6667, 0.5, 0.6667, 0.5, 0.6667, 1.0, 0.5, 1.0, 0.5, 0.5, 0.5, 0.5, 0.5, 1.0, 0.3333, 1.0, 0.3333, 0.5, 0.1325, 0.3179, 0.1325, 0.1821, 0.6325, 0.1821, 0.6325, 0.3179, 0.3333, 0.5, 0.3333, 1.0, 0.1667, 1.0, 0.1667, 0.5, 0.1667, 0.5, 0.1667, 1.0, -8.941e-08, 1.0, -8.941e-08, 0.5, 0.25, 0.3857, 0.1325, 0.3179, 0.6325, 0.3179, 0.75, 0.3857, 0.8675, 0.3179, 0.75, 0.3857, 0.75, 0.49, 0.9578, 0.37, 0.25, 0.3857, 0.3675, 0.3179, 0.4578, 0.37, 0.25, 0.49, 0.8675, 0.1821, 0.8675, 0.3179, 0.9578, 0.37, 0.9578, 0.13, 0.3675, 0.3179, 0.3675, 0.1821, 0.4578, 0.13, 0.4578, 0.37, 0.75, 0.1143, 0.8675, 0.1821, 0.9578, 0.13, 0.75, 0.01, 0.3675, 0.1821, 0.25, 0.1143, 0.25, 0.01, 0.4578, 0.13, 0.6325, 0.1821, 0.75, 0.1143, 0.75, 0.01, 0.5422, 0.13, 0.25, 0.1143, 0.1325, 0.1821, 0.04215, 0.13, 0.25, 0.01, 0.6325, 0.3179, 0.6325, 0.1821, 0.5422, 0.13, 0.5422, 0.37, 0.1325, 0.1821, 0.1325, 0.3179, 0.04215, 0.37, 0.04215, 0.13, 0.75, 0.3857, 0.6325, 0.3179, 0.5422, 0.37, 0.75, 0.49, 0.1325, 0.3179, 0.25, 0.3857, 0.25, 0.49, 0.04215, 0.37, 0.1325, 0.1821, 0.25, 0.1143, 0.75, 0.1143, 0.6325, 0.1821, 0.25, 0.1143, 0.3675, 0.1821, 0.8675, 0.1821, 0.75, 0.1143, 0.3675, 0.1821, 0.3675, 0.3179, 0.8675, 0.3179, 0.8675, 0.1821, 0.3675, 0.3179, 0.25, 0.3857, 0.75, 0.3857, 0.8675, 0.3179])
me_cylinder_011.use_remesh_fix_poles = True
me_cylinder_011.use_remesh_preserve_attributes = False
me_cylinder_011.update()

# ---- objects
ob_collection = bpy.data.objects.new('Collection', None)
ob_collection_001 = bpy.data.objects.new('Collection.001', None)
ob_cube = bpy.data.objects.new('Cube', me_cube)
ob_light = bpy.data.objects.new('Light', light_light)
ob_camera = bpy.data.objects.new('Camera', cam_camera)
ob_aircraft = bpy.data.objects.new('aircraft', None)
ob_lacewing = bpy.data.objects.new('lacewing', None)
ob_whale_plane = bpy.data.objects.new('whale_plane', None)
ob_aircraft_003 = bpy.data.objects.new('aircraft.003', None)
ob_aircraft_004 = bpy.data.objects.new('aircraft.004', None)
ob_aircraft_005 = bpy.data.objects.new('aircraft.005', None)
ob_reclining = bpy.data.objects.new('Reclining', None)
ob_sitting = bpy.data.objects.new('Sitting', None)
ob_sitting_001 = bpy.data.objects.new('Sitting.001', None)
ob_reclining_001 = bpy.data.objects.new('Reclining.001', None)
ob_sitting_002 = bpy.data.objects.new('Sitting.002', None)
ob_sitting_004 = bpy.data.objects.new('Sitting.004', None)
ob_sitting_003 = bpy.data.objects.new('Sitting.003', None)
ob_sitting_005 = bpy.data.objects.new('Sitting.005', None)
ob_sitting_006 = bpy.data.objects.new('Sitting.006', None)
ob_quadcopter_gunship = bpy.data.objects.new('quadcopter gunship', None)
ob_whaleplane = bpy.data.objects.new('whaleplane', None)
ob_lacewing_actual = bpy.data.objects.new('lacewing_actual', None)
ob_frogger = bpy.data.objects.new('frogger', None)
ob_aircraft_001 = bpy.data.objects.new('aircraft.001', None)
ob_hammerhead = bpy.data.objects.new('hammerhead', None)
ob_9ball = bpy.data.objects.new('9Ball', None)
ob_body = bpy.data.objects.new('Body', me_cylinder_006)
ob_rotorfront = bpy.data.objects.new('RotorFront', me_cube_002)
ob_rotorfrontdisk = bpy.data.objects.new('RotorFrontDisk', me_circle)
ob_rotorfrontcircblade = bpy.data.objects.new('RotorFrontCircBlade', me_cube_003)
ob_tailfinv = bpy.data.objects.new('TailFinV', me_cylinder_007)
ob_rotortopshaft = bpy.data.objects.new('RotorTopShaft', me_cylinder_008)
ob_rotortop = bpy.data.objects.new('RotorTop', me_cube_004)
ob_wingfront = bpy.data.objects.new('WingFront', me_cylinder_009)
ob_cockpit = bpy.data.objects.new('Cockpit', me_circle_001)
ob_wingrear = bpy.data.objects.new('WingRear', me_circle_002)
ob_rotortopcap = bpy.data.objects.new('RotorTopCap', me_cylinder_010)
ob_rotortopbottom = bpy.data.objects.new('RotorTopBottom', me_cylinder_011)
ob_rotortoppivot = bpy.data.objects.new('RotorTopPivot', None)
ob_rotorfrontpivot = bpy.data.objects.new('RotorFrontPivot', None)

# ---- transforms, parenting, visibility, modifiers, constraints
ob_collection.location = (-0.5877, 11.99, -0.7077)
ob_collection.scale = (0.4193, 0.4193, 0.4193)
ob_collection.instance_type = 'COLLECTION'
ob_collection_001.location = (-17.13, 13.3, 0.9981)
ob_collection_001.scale = (0.5591, 0.5591, 0.5591)
ob_collection_001.instance_type = 'COLLECTION'
ob_cube.location = (0.0, -11.96, 0.0)
ob_cube.lock_rotations_4d = False
ob_cube.empty_display_type = 'ARROWS'
ob_cube.lineart.crease_threshold = 0.0
ob_light.location = (4.076, 1.005, 5.904)
ob_light.rotation_euler = (0.6503, 0.05522, 1.866)
ob_light.lock_rotations_4d = False
ob_light.empty_display_type = 'ARROWS'
ob_light.color = (0.0, 0.0, 0.0, 0.0)
ob_light.lineart.crease_threshold = 0.0
ob_camera.location = (7.359, -6.926, 4.958)
ob_camera.rotation_euler = (1.109, 0.0, 0.8149)
ob_camera.lock_rotations_4d = False
ob_camera.empty_display_type = 'ARROWS'
ob_camera.color = (0.0, 0.0, 0.0, 0.0)
ob_camera.display_type = 'WIRE'
ob_camera.lineart.crease_threshold = 0.0
ob_aircraft.location = (13.55, 6.284, 1.041)
ob_aircraft.scale = (0.6527, 0.6527, 0.6527)
ob_aircraft.instance_type = 'COLLECTION'
ob_lacewing.location = (-9.686, 0.0, 0.0)
ob_lacewing.scale = (0.9467, 0.9467, 0.9467)
ob_lacewing.instance_type = 'COLLECTION'
ob_whale_plane.location = (-0.04004, 0.3368, -0.1259)
ob_whale_plane.scale = (0.8474, 0.8474, 0.8474)
ob_whale_plane.instance_type = 'COLLECTION'
ob_aircraft_003.location = (-17.63, 0.0, 0.0)
ob_aircraft_003.instance_type = 'COLLECTION'
ob_aircraft_004.location = (-12.38, -10.21, 0.8939)
ob_aircraft_004.rotation_euler = (0.0, -0.0, 3.142)
ob_aircraft_004.scale = (1.014, 1.014, 1.014)
ob_aircraft_004.instance_type = 'COLLECTION'
ob_aircraft_005.location = (-19.34, -8.959, 0.314)
ob_aircraft_005.scale = (0.7663, 0.7663, 0.7663)
ob_aircraft_005.instance_type = 'COLLECTION'
ob_reclining.location = (-17.7, 0.4842, -0.2674)
ob_reclining.rotation_euler = (0.231, -0.005054, 0.01564)
ob_reclining.instance_type = 'COLLECTION'
ob_sitting.location = (-21.14, -12.01, 0.13)
ob_sitting.instance_type = 'COLLECTION'
ob_sitting_001.location = (-11.43, 0.1002, 0.03234)
ob_sitting_001.instance_type = 'COLLECTION'
ob_reclining_001.location = (-9.686, -0.3423, -0.151)
ob_reclining_001.rotation_euler = (0.231, -0.005054, 0.01564)
ob_reclining_001.instance_type = 'COLLECTION'
ob_sitting_002.location = (11.75, -0.5301, 0.9576)
ob_sitting_002.instance_type = 'COLLECTION'
ob_sitting_004.location = (-2.259, 1.04, -0.1789)
ob_sitting_004.rotation_euler = (0.163, -0.0, 0.0)
ob_sitting_004.instance_type = 'COLLECTION'
ob_sitting_003.location = (-1.433, 1.04, -0.1789)
ob_sitting_003.rotation_euler = (0.163, -0.0, 0.0)
ob_sitting_003.instance_type = 'COLLECTION'
ob_sitting_005.location = (-14.87, -13.81, -0.1158)
ob_sitting_005.rotation_euler = (0.1581, -0.0, 0.0)
ob_sitting_005.instance_type = 'COLLECTION'
ob_sitting_006.location = (-13.97, -13.81, -0.1158)
ob_sitting_006.rotation_euler = (0.1581, -0.0, 0.0)
ob_sitting_006.instance_type = 'COLLECTION'
ob_quadcopter_gunship.location = (15.54, -10.06, 0.0)
ob_quadcopter_gunship.instance_type = 'COLLECTION'
ob_whaleplane.location = (-0.04004, 0.3368, -0.1259)
ob_whaleplane.instance_type = 'COLLECTION'
ob_lacewing_actual.location = (-9.686, 0.0, 0.0)
ob_lacewing_actual.instance_type = 'COLLECTION'
ob_frogger.location = (-5.497, -13.86, 0.1421)
ob_frogger.instance_type = 'COLLECTION'
ob_aircraft_001.location = (-24.65, -11.07, 0.0)
ob_aircraft_001.scale = (0.766, 0.766, 0.766)
ob_aircraft_001.instance_type = 'COLLECTION'
ob_hammerhead.location = (-64.5, 0.0, 7.638)
ob_hammerhead.instance_type = 'COLLECTION'
ob_9ball.location = (-19.34, -8.959, 0.314)
ob_9ball.instance_type = 'COLLECTION'
ob_body.location = (-8.901, 13.89, -0.4261)
ob_body.rotation_euler = (1.571, 0.0, 0.0)
ob_body.scale = (1.089, 1.089, 1.089)
ob_body.use_mesh_mirror_x = True
ob_rotorfront.location = (-8.901, 9.426, 0.6337)
ob_rotorfront.rotation_euler = (1.047, 0.0, 0.0)
ob_rotorfront.use_mesh_mirror_x = True
_m = ob_rotorfront.modifiers.new('Array', 'ARRAY')
_m.count = 6
_m.use_relative_offset = False
_m.use_object_offset = True
_m.offset_object = ob_rotorfrontpivot
ob_rotorfrontdisk.location = (-8.901, 9.426, 0.6337)
ob_rotorfrontdisk.rotation_euler = (-1.571, 1.386, -1.571)
ob_rotorfrontcircblade.location = (-8.901, 9.426, 0.6337)
ob_rotorfrontcircblade.rotation_euler = (2.094, 0.0, 0.0)
ob_rotorfrontcircblade.use_mesh_mirror_x = True
ob_tailfinv.location = (-8.923, 13.18, -0.3179)
ob_tailfinv.rotation_euler = (1.571, 0.0, 0.0)
ob_tailfinv.use_mesh_mirror_x = True
ob_rotortopshaft.location = (-8.923, 16.66, 0.9499)
ob_rotortop.parent = ob_rotortoppivot
ob_rotortop.matrix_parent_inverse = Matrix(((1.0, -0.0, 0.0, 1.242e-09), (-0.0, 1.0, -0.0, -2.209), (0.0, 0.0, 1.0, -1.675), (-0.0, 0.0, -0.0, 1.0)))
ob_rotortop.location = (-1.242e-09, 2.209, 1.675)
ob_rotortop.rotation_euler = (0.0, 0.0, 2.094)
ob_rotortop.use_mesh_mirror_x = True
_m = ob_rotortop.modifiers.new('Array', 'ARRAY')
_m.count = 3
_m.use_relative_offset = False
_m.use_object_offset = True
_m.offset_object = ob_rotortoppivot
ob_wingfront.location = (-8.923, 12.29, -0.1952)
ob_wingfront.rotation_euler = (1.571, 0.0, 0.0)
ob_wingfront.use_mesh_mirror_x = True
_m = ob_wingfront.modifiers.new('Mirror', 'MIRROR')
_m.use_clip = True
ob_cockpit.location = (-8.923, 15.69, 0.449)
ob_cockpit.scale = (1.056, 1.0, 1.0)
ob_cockpit.use_mesh_mirror_x = True
ob_wingrear.location = (-8.923, 15.69, 0.3849)
ob_wingrear.use_mesh_mirror_x = True
_m = ob_wingrear.modifiers.new('Mirror', 'MIRROR')
ob_rotortopcap.parent = ob_rotortoppivot
ob_rotortopcap.matrix_parent_inverse = Matrix(((1.0, -0.0, 0.0, 1.242e-09), (-0.0, 1.0, -0.0, -2.209), (0.0, 0.0, 1.0, -1.675), (-0.0, 0.0, -0.0, 1.0)))
ob_rotortopcap.location = (-1.242e-09, 2.209, 1.675)
ob_rotortopbottom.parent = ob_rotortoppivot
ob_rotortopbottom.matrix_parent_inverse = Matrix(((1.0, -0.0, 0.0, 1.242e-09), (-0.0, 1.0, -0.0, -2.209), (0.0, 0.0, 1.0, -1.675), (-0.0, 0.0, -0.0, 1.0)))
ob_rotortopbottom.location = (0.0, 2.209, 1.346)
ob_rotortoppivot.location = (-8.923, 16.66, 1.195)
ob_rotorfrontpivot.location = (-8.901, 9.426, 0.6337)
ob_collection.instance_collection = col_collection
ob_collection_001.instance_collection = col_collection
ob_aircraft.instance_collection = None
ob_lacewing.instance_collection = None
ob_whale_plane.instance_collection = None
ob_aircraft_003.instance_collection = None
ob_aircraft_004.instance_collection = None
ob_aircraft_005.instance_collection = None
ob_reclining.instance_collection = col_reclining
ob_sitting.instance_collection = col_sitting
ob_sitting_001.instance_collection = col_sitting
ob_reclining_001.instance_collection = col_reclining
ob_sitting_002.instance_collection = col_sitting
ob_sitting_004.instance_collection = col_sitting
ob_sitting_003.instance_collection = col_sitting
ob_sitting_005.instance_collection = col_sitting
ob_sitting_006.instance_collection = col_sitting
ob_quadcopter_gunship.instance_collection = col_quadcopter_gunship
ob_whaleplane.instance_collection = col_whaleplane
ob_lacewing_actual.instance_collection = None
ob_frogger.instance_collection = col_frogger
ob_aircraft_001.instance_collection = None
ob_hammerhead.instance_collection = col_hammerhead
ob_9ball.instance_collection = col_9ball

# ---- collection membership
scene.collection.objects.link(ob_collection)
scene.collection.objects.link(ob_collection_001)
col_collection.objects.link(ob_cube)
col_collection.objects.link(ob_light)
col_collection.objects.link(ob_camera)
col_collection.objects.link(ob_aircraft)
col_collection.objects.link(ob_lacewing)
col_collection.objects.link(ob_whale_plane)
col_collection.objects.link(ob_aircraft_003)
col_collection.objects.link(ob_aircraft_004)
col_collection.objects.link(ob_aircraft_005)
col_collection.objects.link(ob_reclining)
col_collection.objects.link(ob_sitting)
col_collection.objects.link(ob_sitting_001)
col_collection.objects.link(ob_reclining_001)
col_collection.objects.link(ob_sitting_002)
col_collection.objects.link(ob_sitting_004)
col_collection.objects.link(ob_sitting_003)
col_collection.objects.link(ob_sitting_005)
col_collection.objects.link(ob_sitting_006)
col_collection.objects.link(ob_quadcopter_gunship)
col_collection.objects.link(ob_whaleplane)
col_collection.objects.link(ob_lacewing_actual)
col_collection.objects.link(ob_frogger)
col_collection.objects.link(ob_aircraft_001)
col_collection.objects.link(ob_hammerhead)
col_collection.objects.link(ob_9ball)
col_pizzacutter.objects.link(ob_body)
col_pizzacutter.objects.link(ob_rotorfront)
col_pizzacutter.objects.link(ob_rotorfrontdisk)
col_pizzacutter.objects.link(ob_rotorfrontcircblade)
col_pizzacutter.objects.link(ob_tailfinv)
col_pizzacutter.objects.link(ob_rotortopshaft)
col_pizzacutter.objects.link(ob_rotortop)
col_pizzacutter.objects.link(ob_wingfront)
col_pizzacutter.objects.link(ob_cockpit)
col_pizzacutter.objects.link(ob_wingrear)
col_pizzacutter.objects.link(ob_rotortopcap)
col_pizzacutter.objects.link(ob_rotortopbottom)
col_pizzacutter.objects.link(ob_rotortoppivot)
col_pizzacutter.objects.link(ob_rotorfrontpivot)

# ---- scene / render settings (as saved in the file)
scene.camera = ob_camera
scene.frame_start = 1; scene.frame_end = 250; scene.frame_set(25)
scene.render.engine = 'BLENDER_EEVEE_NEXT'
scene.cycles.sampling_pattern = 'TABULATED_SOBOL'
scene.cycles.use_light_tree = False
scene.view_settings.view_transform = 'Filmic'
bpy.context.view_layer.update()
